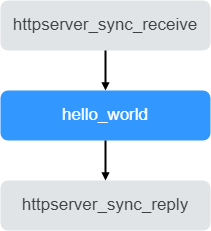

The diagram above was exported from draw.io. Its source (the exported page's mxGraphModel, read from the mxfile embedded in the PNG):
<mxGraphModel dx="1006" dy="711" grid="1" gridSize="10" guides="1" tooltips="1" connect="1" arrows="1" fold="1" page="1" pageScale="1" pageWidth="827" pageHeight="1169" math="0" shadow="0">
  <root>
    <mxCell id="0" />
    <mxCell id="1" parent="0" />
    <mxCell id="2" value="&lt;font style=&quot;font-size: 17px&quot; color=&quot;#3e4044&quot;&gt;httpserver_sync_receive&lt;/font&gt;" style="rounded=1;whiteSpace=wrap;html=1;fillColor=#E1E4E6;fontFamily=Helvetica;fontColor=#333333;strokeColor=none;" parent="1" vertex="1">
      <mxGeometry x="320" y="140" width="210" height="50" as="geometry" />
    </mxCell>
    <mxCell id="3" value="&lt;font style=&quot;font-size: 17px&quot;&gt;hello_world&lt;/font&gt;" style="rounded=1;whiteSpace=wrap;html=1;fillColor=#3298FF;strokeColor=none;fontColor=#FFFFFF;" parent="1" vertex="1">
      <mxGeometry x="320" y="230" width="210" height="50" as="geometry" />
    </mxCell>
    <mxCell id="4" value="&lt;font style=&quot;font-size: 17px&quot; color=&quot;#3e4044&quot;&gt;httpserver_sync_reply&lt;/font&gt;" style="rounded=1;whiteSpace=wrap;html=1;fillColor=#E1E4E6;fontFamily=Helvetica;strokeColor=none;" parent="1" vertex="1">
      <mxGeometry x="320" y="320" width="210" height="50" as="geometry" />
    </mxCell>
    <mxCell id="5" value="" style="endArrow=block;html=1;fontFamily=Helvetica;fontSize=17;fontColor=#3E4044;entryX=0.5;entryY=0;entryDx=0;entryDy=0;strokeColor=#000000;strokeWidth=2;endFill=1;endSize=3;" parent="1" target="3" edge="1">
      <mxGeometry width="50" height="50" relative="1" as="geometry">
        <mxPoint x="425" y="190" as="sourcePoint" />
        <mxPoint x="610" y="220" as="targetPoint" />
      </mxGeometry>
    </mxCell>
    <mxCell id="7" value="" style="endArrow=block;html=1;fontFamily=Helvetica;fontSize=17;fontColor=#3E4044;entryX=0.5;entryY=0;entryDx=0;entryDy=0;strokeColor=#000000;strokeWidth=2;endFill=1;endSize=3;exitX=0.5;exitY=1;exitDx=0;exitDy=0;" parent="1" source="3" target="4" edge="1">
      <mxGeometry width="50" height="50" relative="1" as="geometry">
        <mxPoint x="434.9999999999999" y="200" as="sourcePoint" />
        <mxPoint x="434.9999999999999" y="240" as="targetPoint" />
      </mxGeometry>
    </mxCell>
  </root>
</mxGraphModel>